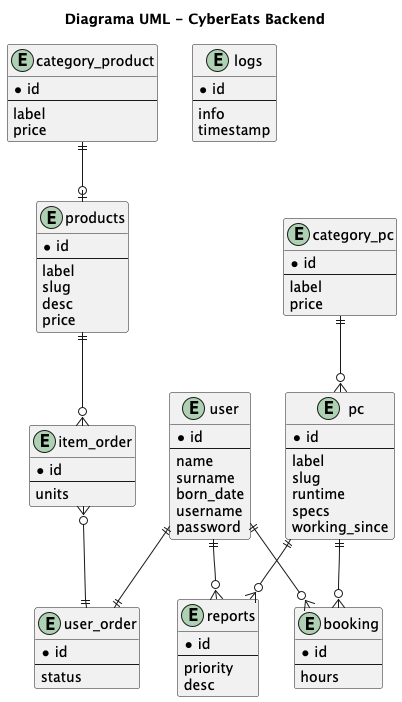

The diagram above was rendered by PlantUML. Its source (embedded in the PNG):
@startuml

title Diagrama UML - CyberEats Backend

entity category_product {
    *id
    --
    label
    price
}

entity products {
    *id
    --
    label
    slug
    desc
    price
}

entity item_order {
    *id
    --
    units
}

entity user_order {
    *id
    --
    status
}

entity logs {
    *id
    --
    info
    timestamp
}

entity category_pc {
    *id
    --
    label
    price
}

entity pc {
    *id
    --
    label
    slug
    runtime
    specs
    working_since
}

entity booking {
    *id
    --
    hours
}

entity reports {
    *id
    --
    priority
    desc
}

entity user {
    *id
    --
    name
    surname
    born_date
    username
    password
}

category_product ||--o| products
products ||--o{ item_order
item_order }o--|| user_order

category_pc ||--o{ pc

pc ||--o{ booking
user ||--o{ booking

pc ||--o{ reports
user ||--o{ reports

user ||--|| user_order

@enduml